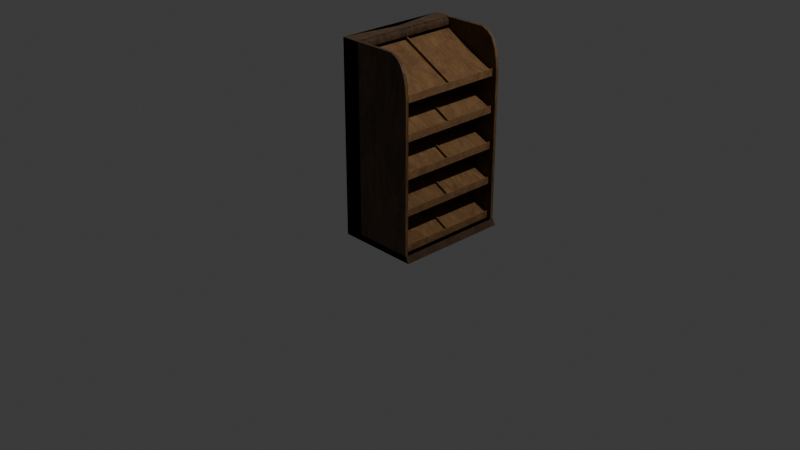 # Source: bread-shelf.blend  (saved by Blender 4.2.66; exported with 4.5.12 LTS)
import bpy
from mathutils import Matrix  # noqa: F401  (used for matrix-valued properties, if any)

bpy.ops.wm.read_factory_settings(use_empty=True)
scene = bpy.context.scene
scene.name = 'Scene'

# ---- collections
col_collection = bpy.data.collections.new('Collection'); scene.collection.children.link(col_collection)

# ---- images (referenced by path relative to the original .blend; pixels are not part of the script)
import os
ASSET_DIR = os.environ.get("B2B_ASSET_DIR", "")  # directory of the original .blend (textures are referenced by path, not embedded)
HERE = os.path.dirname(os.path.abspath(__file__))  # packed textures are extracted next to this script under _unpacked/

def load_image(name, relpath, width, height, colorspace="sRGB"):
    """Load a texture the original file referenced (path relative to the .blend, or extracted next to this script)."""
    p = next((c for c in (os.path.join(HERE, relpath), os.path.join(ASSET_DIR, relpath)) if relpath and os.path.exists(c)), "")
    if p:
        img = bpy.data.images.load(p, check_existing=True)
        img.name = name
    else:  # same state as the original file: an image datablock whose file is absent (Cycles renders it pink)
        img = bpy.data.images.new(name, width, height)
        img.source = "FILE"
        img.filepath = "//" + (relpath or name)
    img.colorspace_settings.name = colorspace
    return img
img_wood_png = load_image('wood.png', 'wood.png', 1024, 1024, 'sRGB')
img_shelf_png = load_image('shelf.png', 'shelf.png', 1024, 1024, 'sRGB')

# ---- materials (node trees are filled in below, after node groups)
mat_wood = bpy.data.materials.new('Wood')
mat_wood.alpha_threshold = 0.0
mat_wood.roughness = 0.5
mat_wood.line_color = (0.0, 0.0, 0.0, 1.0)
mat_wood_lighter = bpy.data.materials.new('Wood-lighter')
mat_wood_lighter.alpha_threshold = 0.0
mat_wood_lighter.roughness = 0.5
mat_wood_lighter.line_color = (0.0, 0.0, 0.0, 1.0)

# ---- material node trees
mat_wood.use_nodes = True; mat_wood.node_tree.nodes.clear()
_N = mat_wood.node_tree.nodes; _L = mat_wood.node_tree.links
n0 = _N.new('ShaderNodeOutputMaterial'); n0.name = 'Material Output'; n0.location = (1065, 232)
n1 = _N.new('ShaderNodeValToRGB'); n1.name = 'Color Ramp'; n1.location = (41, 212)
while len(n1.color_ramp.elements) > 1: n1.color_ramp.elements.remove(n1.color_ramp.elements[-1])
n1.color_ramp.elements[0].position = 0.39; n1.color_ramp.elements[0].color = (0.02995, 0.01138, 0.00507, 1.0)
_e = n1.color_ramp.elements.new(0.63); _e.color = (0.1635, 0.08684, 0.02962, 1.0)
n2 = _N.new('ShaderNodeBsdfPrincipled'); n2.name = 'Principled BSDF'; n2.location = (321, 207)
n3 = _N.new('ShaderNodeTexNoise'); n3.name = 'Noise Texture'; n3.location = (-139, 213)
n3.inputs[2].default_value = 2.0
n3.inputs[3].default_value = 8.0
n3.inputs[4].default_value = 1.0
n3.inputs[8].default_value = 1.0
n4 = _N.new('ShaderNodeMapping'); n4.name = 'Mapping'; n4.location = (-332, 215)
n4.inputs[3].default_value = (1.5, 6.0, 1.0)
n5 = _N.new('ShaderNodeTexCoord'); n5.name = 'Texture Coordinate'; n5.location = (-539, 209)
n6 = _N.new('ShaderNodeBump'); n6.name = 'Bump'; n6.location = (86, -36)
n6.inputs[0].default_value = 0.01
n6.inputs[1].default_value = 1.0
n6.inputs[2].default_value = 1.0
n7 = _N.new('ShaderNodeValToRGB'); n7.name = 'Color Ramp.001'; n7.location = (-181, -106)
while len(n7.color_ramp.elements) > 1: n7.color_ramp.elements.remove(n7.color_ramp.elements[-1])
n7.color_ramp.elements[0].position = 0.0; n7.color_ramp.elements[0].color = (0.0, 0.0, 0.0, 1.0)
_e = n7.color_ramp.elements.new(1.0); _e.color = (1.0, 1.0, 1.0, 1.0)
n8 = _N.new('ShaderNodeDisplacement'); n8.name = 'Displacement'; n8.location = (718, 41)
n8.inputs[2].default_value = 0.02
n9 = _N.new('ShaderNodeValToRGB'); n9.name = 'Color Ramp.002'; n9.location = (398, -156)
while len(n9.color_ramp.elements) > 1: n9.color_ramp.elements.remove(n9.color_ramp.elements[-1])
n9.color_ramp.elements[0].position = 0.0; n9.color_ramp.elements[0].color = (0.0, 0.0, 0.0, 1.0)
_e = n9.color_ramp.elements.new(1.0); _e.color = (1.0, 1.0, 1.0, 1.0)
n10 = _N.new('ShaderNodeTexImage'); n10.name = 'Image Texture'; n10.location = (752, -199)
n10.image = img_wood_png
_L.new(n2.outputs[0], n0.inputs[0])
_L.new(n1.outputs[0], n2.inputs[0])
_L.new(n3.outputs[0], n1.inputs[0])
_L.new(n4.outputs[0], n3.inputs[0])
_L.new(n5.outputs[0], n4.inputs[0])
_L.new(n6.outputs[0], n2.inputs[5])
_L.new(n7.outputs[0], n6.inputs[3])
_L.new(n8.outputs[0], n0.inputs[2])
_L.new(n9.outputs[0], n8.inputs[0])
_L.new(n3.outputs[0], n7.inputs[0])
_L.new(n3.outputs[0], n9.inputs[0])
n0.is_active_output = True
mat_wood_lighter.use_nodes = True; mat_wood_lighter.node_tree.nodes.clear()
_N = mat_wood_lighter.node_tree.nodes; _L = mat_wood_lighter.node_tree.links
n0 = _N.new('ShaderNodeOutputMaterial'); n0.name = 'Material Output'; n0.location = (1065, 232)
n1 = _N.new('ShaderNodeValToRGB'); n1.name = 'Color Ramp'; n1.location = (41, 209)
while len(n1.color_ramp.elements) > 1: n1.color_ramp.elements.remove(n1.color_ramp.elements[-1])
n1.color_ramp.elements[0].position = 0.3673; n1.color_ramp.elements[0].color = (0.07952, 0.02682, 0.01028, 1.0)
_e = n1.color_ramp.elements.new(0.5845); _e.color = (0.2471, 0.1294, 0.04259, 1.0)
n2 = _N.new('ShaderNodeBsdfPrincipled'); n2.name = 'Principled BSDF'; n2.location = (321, 207)
n3 = _N.new('ShaderNodeTexNoise'); n3.name = 'Noise Texture'; n3.location = (-139, 213)
n3.inputs[2].default_value = 2.0
n3.inputs[3].default_value = 8.0
n3.inputs[4].default_value = 1.0
n3.inputs[8].default_value = 1.0
n4 = _N.new('ShaderNodeMapping'); n4.name = 'Mapping'; n4.location = (-332, 215)
n4.inputs[3].default_value = (1.5, 6.0, 1.0)
n5 = _N.new('ShaderNodeTexCoord'); n5.name = 'Texture Coordinate'; n5.location = (-539, 209)
n6 = _N.new('ShaderNodeBump'); n6.name = 'Bump'; n6.location = (86, -36)
n6.inputs[0].default_value = 0.01
n6.inputs[1].default_value = 1.0
n6.inputs[2].default_value = 1.0
n7 = _N.new('ShaderNodeValToRGB'); n7.name = 'Color Ramp.001'; n7.location = (-181, -106)
while len(n7.color_ramp.elements) > 1: n7.color_ramp.elements.remove(n7.color_ramp.elements[-1])
n7.color_ramp.elements[0].position = 0.0; n7.color_ramp.elements[0].color = (0.0, 0.0, 0.0, 1.0)
_e = n7.color_ramp.elements.new(1.0); _e.color = (1.0, 1.0, 1.0, 1.0)
n8 = _N.new('ShaderNodeDisplacement'); n8.name = 'Displacement'; n8.location = (718, 41)
n8.inputs[2].default_value = 0.02
n9 = _N.new('ShaderNodeValToRGB'); n9.name = 'Color Ramp.002'; n9.location = (398, -156)
while len(n9.color_ramp.elements) > 1: n9.color_ramp.elements.remove(n9.color_ramp.elements[-1])
n9.color_ramp.elements[0].position = 0.0; n9.color_ramp.elements[0].color = (0.0, 0.0, 0.0, 1.0)
_e = n9.color_ramp.elements.new(1.0); _e.color = (1.0, 1.0, 1.0, 1.0)
n10 = _N.new('ShaderNodeTexImage'); n10.name = 'Image Texture'; n10.location = (760, -192)
n10.image = img_shelf_png
_L.new(n2.outputs[0], n0.inputs[0])
_L.new(n1.outputs[0], n2.inputs[0])
_L.new(n3.outputs[0], n1.inputs[0])
_L.new(n4.outputs[0], n3.inputs[0])
_L.new(n5.outputs[0], n4.inputs[0])
_L.new(n6.outputs[0], n2.inputs[5])
_L.new(n7.outputs[0], n6.inputs[3])
_L.new(n8.outputs[0], n0.inputs[2])
_L.new(n9.outputs[0], n8.inputs[0])
_L.new(n3.outputs[0], n7.inputs[0])
_L.new(n3.outputs[0], n9.inputs[0])
n0.is_active_output = True

# ---- world
world_world = bpy.data.worlds.new('World'); scene.world = world_world
world_world.use_nodes = True; world_world.node_tree.nodes.clear()
_N = world_world.node_tree.nodes; _L = world_world.node_tree.links
n0 = _N.new('ShaderNodeOutputWorld'); n0.name = 'World Output'; n0.location = (300, 300)
n1 = _N.new('ShaderNodeBackground'); n1.name = 'Background'; n1.location = (10, 300)
n1.inputs[0].default_value = (0.05088, 0.05088, 0.05088, 1.0)
_L.new(n1.outputs[0], n0.inputs[0])
n0.is_active_output = True
world_world.color = (0.05088, 0.05088, 0.05088)
world_world.sun_shadow_jitter_overblur = 0.0

# ---- cameras
cam_camera = bpy.data.cameras.new('Camera')
cam_camera.clip_end = 100.0
cam_camera.ortho_scale = 7.314

# ---- lights
light_light = bpy.data.lights.new('Light', 'POINT')
light_light.energy = 1000.0
light_light.shadow_soft_size = 0.1

# ---- meshes
me_cube = bpy.data.meshes.new('Cube')
me_cube.from_pydata([(1.0, 1.0, -1.0), (1.0, -1.0, 1.0), (1.0, -1.0, -1.0), (-1.0, 1.0, 1.0), (-1.0, 1.0, -1.0), (-1.0, -1.0, 1.0), (-1.0, -1.0, -1.0), (1.0, 1.0, -0.9356), (-1.0, -1.0, -0.9356), (1.0, -1.0, -0.9356), (-1.0, 1.0, -0.9356), (7.616, 1.0, -1.0), (7.616, -1.0, -1.0), (7.276, 1.0, -0.9356), (7.616, 1.0, -1.0), (7.616, -1.0, -1.0), (7.276, -1.0, -0.9356), (-1.0, -0.9465, -1.0), (-1.0, -0.9465, 1.0), (1.0, -0.9465, -1.0), (1.0, -0.9465, -0.9356), (-1.0, -0.9465, -0.9356), (7.616, -0.9465, -1.0), (7.276, -0.9465, -0.9356), (7.616, -0.9465, -1.0), (7.236, -1.0, -0.9356), (7.236, -0.9465, -0.9356), (7.236, -0.9465, 0.6153), (7.236, -1.0, 0.6153), (7.115, -0.9465, 0.7365), (7.115, -1.0, 0.7365), (6.857, -0.9465, 0.8431), (6.857, -1.0, 0.8431), (6.47, -0.9465, 0.9202), (6.47, -1.0, 0.9202), (5.298, -0.9465, 1.0), (6.018, -0.9465, 0.9646), (6.018, -1.0, 0.9646), (5.298, -1.0, 1.0), (1.0, 1.0, 0.925), (1.0, -0.9465, 0.925), (1.0, -0.9999, 1.0), (1.0, -0.9466, 0.9999), (0.9774, 1.0, 0.9476), (0.9774, -0.9465, 0.9476), (0.9243, 1.0, 0.9696), (0.9243, -0.9465, 0.9696), (0.8382, 1.0, 0.9867), (0.8382, -0.9465, 0.9867), (0.7653, 1.0, 0.9939), (0.7653, -0.9465, 0.9939), (0.5916, 1.0, 1.0), (0.6913, 1.0, 0.9976), (0.6913, -0.9465, 0.9976), (0.6192, -0.9467, 0.999)], [], [(9, 1, 5, 8), (21, 18, 3, 10), (17, 19, 2, 6), (9, 20, 26, 25), (7, 39, 40, 20), (4, 10, 7, 0), (9, 2, 12, 15, 16), (17, 21, 10, 4), (2, 9, 8, 6), (20, 9, 16, 23), (22, 24, 15, 12), (19, 0, 11, 22), (23, 16, 15, 24), (0, 7, 13, 14, 11), (13, 23, 24, 14), (2, 19, 22, 12), (11, 14, 24, 22), (7, 20, 23, 13), (6, 8, 21, 17), (42, 41, 1, 38, 35), (4, 0, 19, 17), (8, 5, 18, 21), (26, 27, 28, 25), (1, 9, 25, 28, 30, 32, 34, 37, 38), (29, 30, 28, 27), (31, 32, 30, 29), (33, 34, 32, 31), (35, 38, 37, 36), (36, 37, 34, 33), (43, 44, 40, 39), (45, 46, 44, 43), (10, 3, 51, 52, 49, 47, 45, 43, 39, 7), (47, 48, 46, 45), (20, 40, 44, 46, 48, 50, 53, 54, 42, 35, 36, 33, 31, 29, 27, 26), (51, 3, 18, 54), (49, 50, 48, 47), (1, 41, 42, 54, 18, 5), (51, 54, 53, 52), (52, 53, 50, 49)])
_uv = me_cube.uv_layers.new(name='UVMap')
_uv.uv.foreach_set('vector', [0.4951, 0.1668, 0.3336, 0.1668, 0.3336, -4.641e-09, 0.4951, 7.549e-09, 0.8287, 0.7142, 0.6673, 0.7142, 0.6673, 0.5519, 0.8287, 0.5519, 0.004464, -4.635e-09, 0.004464, 0.1668, 4.706e-08, 0.1668, 5.966e-08, -4.972e-09, 0.9955, -4.383e-09, 1.0, -4.046e-09, 1.0, 0.5201, 0.9955, 0.5201, 0.6556, 0.8484, 0.5004, 0.8484, 0.5004, 0.686, 0.6556, 0.686, 0.3336, 0.7186, 0.3283, 0.7186, 0.3283, 0.5518, 0.3336, 0.5518, 0.4951, 0.1668, 0.5004, 0.1668, 0.5004, 0.7186, 0.5004, 0.7186, 0.4951, 0.6903, 0.8341, 0.7142, 0.8287, 0.7142, 0.8287, 0.5519, 0.8341, 0.5519, 0.5004, 0.1668, 0.4951, 0.1668, 0.4951, 7.549e-09, 0.5004, 7.954e-09, 0.9911, -1.265e-08, 0.9955, 2.658e-07, 0.9955, 0.5199, 0.9911, 0.5199, 0.6601, 0.686, 0.6601, 0.686, 0.6601, 0.686, 0.6601, 0.686, 0.004464, 0.1668, 0.1668, 0.1668, 0.1668, 0.7186, 0.004464, 0.7186, 0.9911, 0.5199, 0.9955, 0.5199, 0.9955, 0.5487, 0.9911, 0.5487, 0.3336, 0.5518, 0.3283, 0.5518, 0.3283, 0.02837, 0.3336, 2.519e-08, 0.3336, 2.519e-08, 0.8341, 0.7142, 0.8341, 0.5519, 0.8629, 0.5519, 0.8629, 0.7142, 4.706e-08, 0.1668, 0.004464, 0.1668, 0.004464, 0.7186, 5.403e-09, 0.7186, 0.6601, 0.686, 0.6601, 0.686, 0.6601, 0.686, 0.6601, 0.686, 0.8287, 4.857e-09, 0.9911, 1.118e-05, 0.9911, 0.5199, 0.8287, 0.5199, 0.8341, 0.7187, 0.8287, 0.7187, 0.8287, 0.7142, 0.8341, 0.7142, 0.6628, 0.1657, 0.6673, 0.1657, 0.6673, 0.1657, 0.6673, 0.5218, 0.6628, 0.5218, 0.1668, 7.623e-09, 0.1668, 0.1668, 0.004464, 0.1668, 0.004464, -4.635e-09, 0.8287, 0.7187, 0.6673, 0.7187, 0.6673, 0.7142, 0.8287, 0.7142, 0.6556, 0.8154, 0.6556, 0.686, 0.6601, 0.686, 0.6601, 0.8154, 0.3336, 0.1668, 0.4951, 0.1668, 0.4951, 0.6869, 0.3657, 0.6869, 0.3556, 0.6768, 0.3467, 0.6554, 0.3403, 0.623, 0.3366, 0.5854, 0.3336, 0.5253, 0.6628, 0.6748, 0.6673, 0.6748, 0.6672, 0.686, 0.6628, 0.686, 0.6628, 0.6524, 0.6673, 0.6524, 0.6673, 0.6748, 0.6628, 0.6748, 0.6628, 0.6196, 0.6673, 0.6196, 0.6673, 0.6524, 0.6628, 0.6524, 0.6628, 0.5218, 0.6673, 0.5218, 0.6673, 0.5818, 0.6628, 0.5818, 0.6628, 0.5818, 0.6673, 0.5818, 0.6673, 0.6196, 0.6628, 0.6196, 0.5005, 0.1643, 0.6628, 0.1643, 0.6628, 0.1664, 0.5004, 0.1664, 0.5005, 0.1597, 0.6628, 0.1597, 0.6628, 0.1643, 0.5005, 0.1643, 0.3283, 0.7186, 0.1668, 0.7186, 0.1668, 0.5859, 0.167, 0.5776, 0.1673, 0.5714, 0.1679, 0.5653, 0.1694, 0.5581, 0.1712, 0.5537, 0.1731, 0.5518, 0.3283, 0.5518, 0.5005, 0.1524, 0.6628, 0.1524, 0.6628, 0.1597, 0.5005, 0.1597, 0.6673, 0.03176, 0.8225, 0.03176, 0.8243, 0.02987, 0.8262, 0.02545, 0.8276, 0.01827, 0.8282, 0.01219, 0.8285, 0.006019, 0.8286, 7.041e-09, 0.8287, 0.03179, 0.8287, 0.3903, 0.8258, 0.4503, 0.8221, 0.488, 0.8156, 0.5203, 0.8067, 0.5418, 0.7966, 0.5519, 0.6673, 0.5519, 0.5005, 0.1319, 0.5005, 1.748e-08, 0.6628, 1.12e-05, 0.6628, 0.1342, 0.5005, 0.1463, 0.6628, 0.1463, 0.6628, 0.1524, 0.5005, 0.1524, 0.6673, 0.1657, 0.6673, 0.1657, 0.6628, 0.1657, 0.6628, 0.1342, 0.6628, 1.12e-05, 0.6673, 1.151e-05, 0.5005, 0.1319, 0.6628, 0.1342, 0.6628, 0.1402, 0.5005, 0.1401, 0.5005, 0.1401, 0.6628, 0.1402, 0.6628, 0.1463, 0.5005, 0.1463])
me_cube.materials.append(mat_wood)
me_cube.use_mirror_vertex_groups = False
me_cube.update()
me_cube_001 = bpy.data.meshes.new('Cube.001')
me_cube_001.from_pydata([(-0.7067, -0.578, 0.1271), (-0.708, -0.578, 0.1721), (-0.7067, 0.5608, 0.1271), (-0.708, 0.5608, 0.1721), (-0.1364, -0.578, -0.1721), (-0.1356, -0.578, -0.1271), (-0.1364, 0.5608, -0.1721), (-0.1356, 0.5608, -0.1271), (-0.1254, 0.5608, -0.1271), (-0.1262, 0.5608, -0.1721), (-0.1262, -0.578, -0.1721), (-0.1254, -0.578, -0.1271), (-0.1356, 0.5608, -0.09891), (-0.1356, -0.578, -0.09891), (-0.1254, 0.5608, -0.09891), (-0.1254, -0.578, -0.09891), (-0.7067, -0.007039, 0.1271), (-0.708, -0.007039, 0.1721), (-0.1364, -0.007039, -0.1721), (-0.1356, -0.007039, -0.1271), (-0.1262, -0.007039, -0.1721), (-0.1254, -0.007039, -0.1271), (-0.1356, -0.007039, -0.09891), (-0.1254, -0.007039, -0.09891), (-0.7067, -0.02127, 0.1271), (-0.1356, -0.02127, -0.1271), (-0.1254, -0.02127, -0.1271), (-0.1356, -0.02127, -0.09891), (-0.1254, -0.02127, -0.09891), (-0.708, -0.02127, 0.1721), (-0.1364, -0.02127, -0.1721), (-0.1262, -0.02127, -0.1721), (-0.6941, -0.02127, 0.1986), (-0.6941, -0.007039, 0.1986), (-0.1355, -0.007039, -0.09868), (-0.1355, -0.02127, -0.09868)], [], [(16, 17, 3, 2), (2, 3, 7, 6), (18, 6, 9, 20), (4, 5, 1, 0), (24, 30, 4, 0), (25, 29, 1, 5), (31, 26, 11, 10), (5, 11, 15, 13), (6, 7, 8, 9), (5, 4, 10, 11), (27, 13, 15, 28), (21, 8, 14, 23), (25, 5, 13, 27), (8, 7, 12, 14), (7, 19, 22, 12), (26, 21, 23, 28), (12, 22, 23, 14), (9, 8, 21, 20), (7, 3, 17, 19), (2, 6, 18, 16), (30, 18, 20, 31), (24, 29, 17, 16), (0, 1, 29, 24), (4, 30, 31, 10), (11, 26, 28, 15), (19, 25, 27, 22), (22, 27, 28, 23), (20, 21, 26, 31), (29, 25, 35, 32), (16, 18, 30, 24), (34, 33, 32, 35), (25, 19, 34, 35), (17, 29, 32, 33), (19, 17, 33, 34)])
_uv = me_cube_001.uv_layers.new(name='UVMap')
_uv.uv.foreach_set('vector', [0.9139, 0.3849, 0.8835, 0.3849, 0.8835, 2.63e-08, 0.9139, -1.18e-08, 0.9139, 0.01495, 0.9404, -4.823e-09, 0.9411, 0.4378, 0.9139, 0.4514, 0.4238, 0.3849, 0.4238, 3.2e-08, 0.4305, 3.25e-08, 0.4305, 0.3849, 0.9443, 0.909, 0.9171, 0.8953, 0.9177, 0.4576, 0.9443, 0.4725, 5.101e-08, 0.3945, 0.4238, 0.3945, 0.4238, 0.7719, 2.252e-08, 0.7719, 0.4305, 0.8505, 0.4305, 0.4253, 0.8079, 0.4253, 0.8079, 0.8505, 0.865, 0.3774, 0.8345, 0.3774, 0.8345, 2.261e-08, 0.865, 2.491e-08, 0.01655, 0.791, 0.009646, 0.791, 0.009646, 0.7719, 0.01655, 0.7719, 0.9139, 0.4514, 0.9411, 0.4378, 0.9443, 0.4439, 0.9171, 0.4576, 0.9171, 0.8953, 0.9443, 0.909, 0.9411, 0.9151, 0.9139, 0.9014, 0.9837, 0.3774, 0.9837, -6.535e-09, 0.9904, -6.029e-09, 0.9904, 0.3774, 0.8345, 0.387, 0.8345, 0.7719, 0.8154, 0.7719, 0.8154, 0.387, 0.9837, 0.3945, 0.9837, 0.7719, 0.9646, 0.7719, 0.9646, 0.3945, 0.02346, 0.791, 0.01655, 0.791, 0.01655, 0.7719, 0.02346, 0.7719, 0.9837, -6.535e-09, 0.9837, 0.3849, 0.9646, 0.3849, 0.9646, -7.975e-09, 0.8345, 0.3774, 0.8345, 0.387, 0.8154, 0.387, 0.8154, 0.3774, 0.9837, 0.7719, 0.9837, 0.387, 0.9904, 0.387, 0.9904, 0.7719, 0.865, 0.7719, 0.8345, 0.7719, 0.8345, 0.387, 0.865, 0.387, 0.4305, 0.4253, 0.4305, 0.0, 0.8154, 0.0, 0.8154, 0.4253, 8.08e-08, 6.1e-15, 0.4238, 3.2e-08, 0.4238, 0.3849, 5.174e-08, 0.3849, 0.4238, 0.3945, 0.4238, 0.3849, 0.4305, 0.3849, 0.4305, 0.3945, 0.9139, 0.3945, 0.8835, 0.3945, 0.8835, 0.3849, 0.9139, 0.3849, 0.9139, 0.7719, 0.8835, 0.7719, 0.8835, 0.3945, 0.9139, 0.3945, 0.4238, 0.7719, 0.4238, 0.3945, 0.4305, 0.3945, 0.4305, 0.7719, 0.8345, 2.261e-08, 0.8345, 0.3774, 0.8154, 0.3774, 0.8154, 2.116e-08, 0.9837, 0.3849, 0.9837, 0.3945, 0.9646, 0.3945, 0.9646, 0.3849, 0.9837, 0.387, 0.9837, 0.3774, 0.9904, 0.3774, 0.9904, 0.387, 0.865, 0.387, 0.8345, 0.387, 0.8345, 0.3774, 0.865, 0.3774, 0.9646, 0.4378, 0.9646, 0.8755, 0.9475, 0.8666, 0.9443, 0.4378, 5.174e-08, 0.3849, 0.4238, 0.3849, 0.4238, 0.3945, 5.101e-08, 0.3945, 0.9904, 0.4159, 0.9904, 0.0, 1.0, 0.0, 1.0, 0.4159, 0.009646, 0.7912, 3.156e-10, 0.7912, 3.156e-10, 0.7719, 0.009646, 0.7719, 0.8835, 0.3849, 0.8835, 0.3945, 0.865, 0.3945, 0.865, 0.3849, 0.9443, 0.4378, 0.9443, 2.351e-08, 0.9646, 1.837e-08, 0.9614, 0.4289])
me_cube_001.materials.append(mat_wood_lighter)
me_cube_001.update()

# ---- objects
ob_cube = bpy.data.objects.new('Cube', me_cube)
ob_light = bpy.data.objects.new('Light', light_light)
ob_camera = bpy.data.objects.new('Camera', cam_camera)
ob_cube_001 = bpy.data.objects.new('Cube.001', me_cube_001)

# ---- transforms, parenting, visibility, modifiers, constraints
ob_cube.location = (0.0, 0.0, 1.0)
ob_cube.scale = (0.1, 0.6, 1.0)
ob_cube.lock_location = (False, False, True)
ob_cube.lock_rotations_4d = False
ob_cube.empty_display_type = 'ARROWS'
ob_cube.lineart.crease_threshold = 0.0
_m = ob_cube.modifiers.new('Mirror', 'MIRROR')
_m.use_axis = (False, True, False)
ob_light.location = (4.076, 1.005, 5.904)
ob_light.rotation_euler = (0.6503, 0.05522, 1.866)
ob_light.lock_rotations_4d = False
ob_light.empty_display_type = 'ARROWS'
ob_light.color = (0.0, 0.0, 0.0, 0.0)
ob_light.lineart.crease_threshold = 0.0
ob_camera.location = (7.359, -6.926, 4.958)
ob_camera.rotation_euler = (1.109, 0.0, 0.8149)
ob_camera.lock_rotations_4d = False
ob_camera.empty_display_type = 'ARROWS'
ob_camera.color = (0.0, 0.0, 0.0, 0.0)
ob_camera.display_type = 'WIRE'
ob_camera.lineart.crease_threshold = 0.0
ob_cube_001.parent = ob_cube
ob_cube_001.matrix_parent_inverse = Matrix(((10.0, -0.0, 0.0, -0.0), (-0.0, 1.667, -0.0, 0.0), (0.0, -0.0, 1.0, -1.0), (-0.0, 0.0, -0.0, 1.0)))
ob_cube_001.location = (0.806, 0.01207, 0.2408)
_m = ob_cube_001.modifiers.new('Array', 'ARRAY')
_m.count = 5
_m.relative_offset_displace = (0.0, 0.0, 1.0)

# ---- collection membership
col_collection.objects.link(ob_cube)
col_collection.objects.link(ob_light)
col_collection.objects.link(ob_camera)
col_collection.objects.link(ob_cube_001)

# ---- scene / render settings (as saved in the file)
scene.camera = ob_camera
scene.frame_start = 1; scene.frame_end = 250; scene.frame_set(16)
scene.render.engine = 'CYCLES'
scene.cycles.bake_type = 'DIFFUSE'
bpy.context.view_layer.update()
